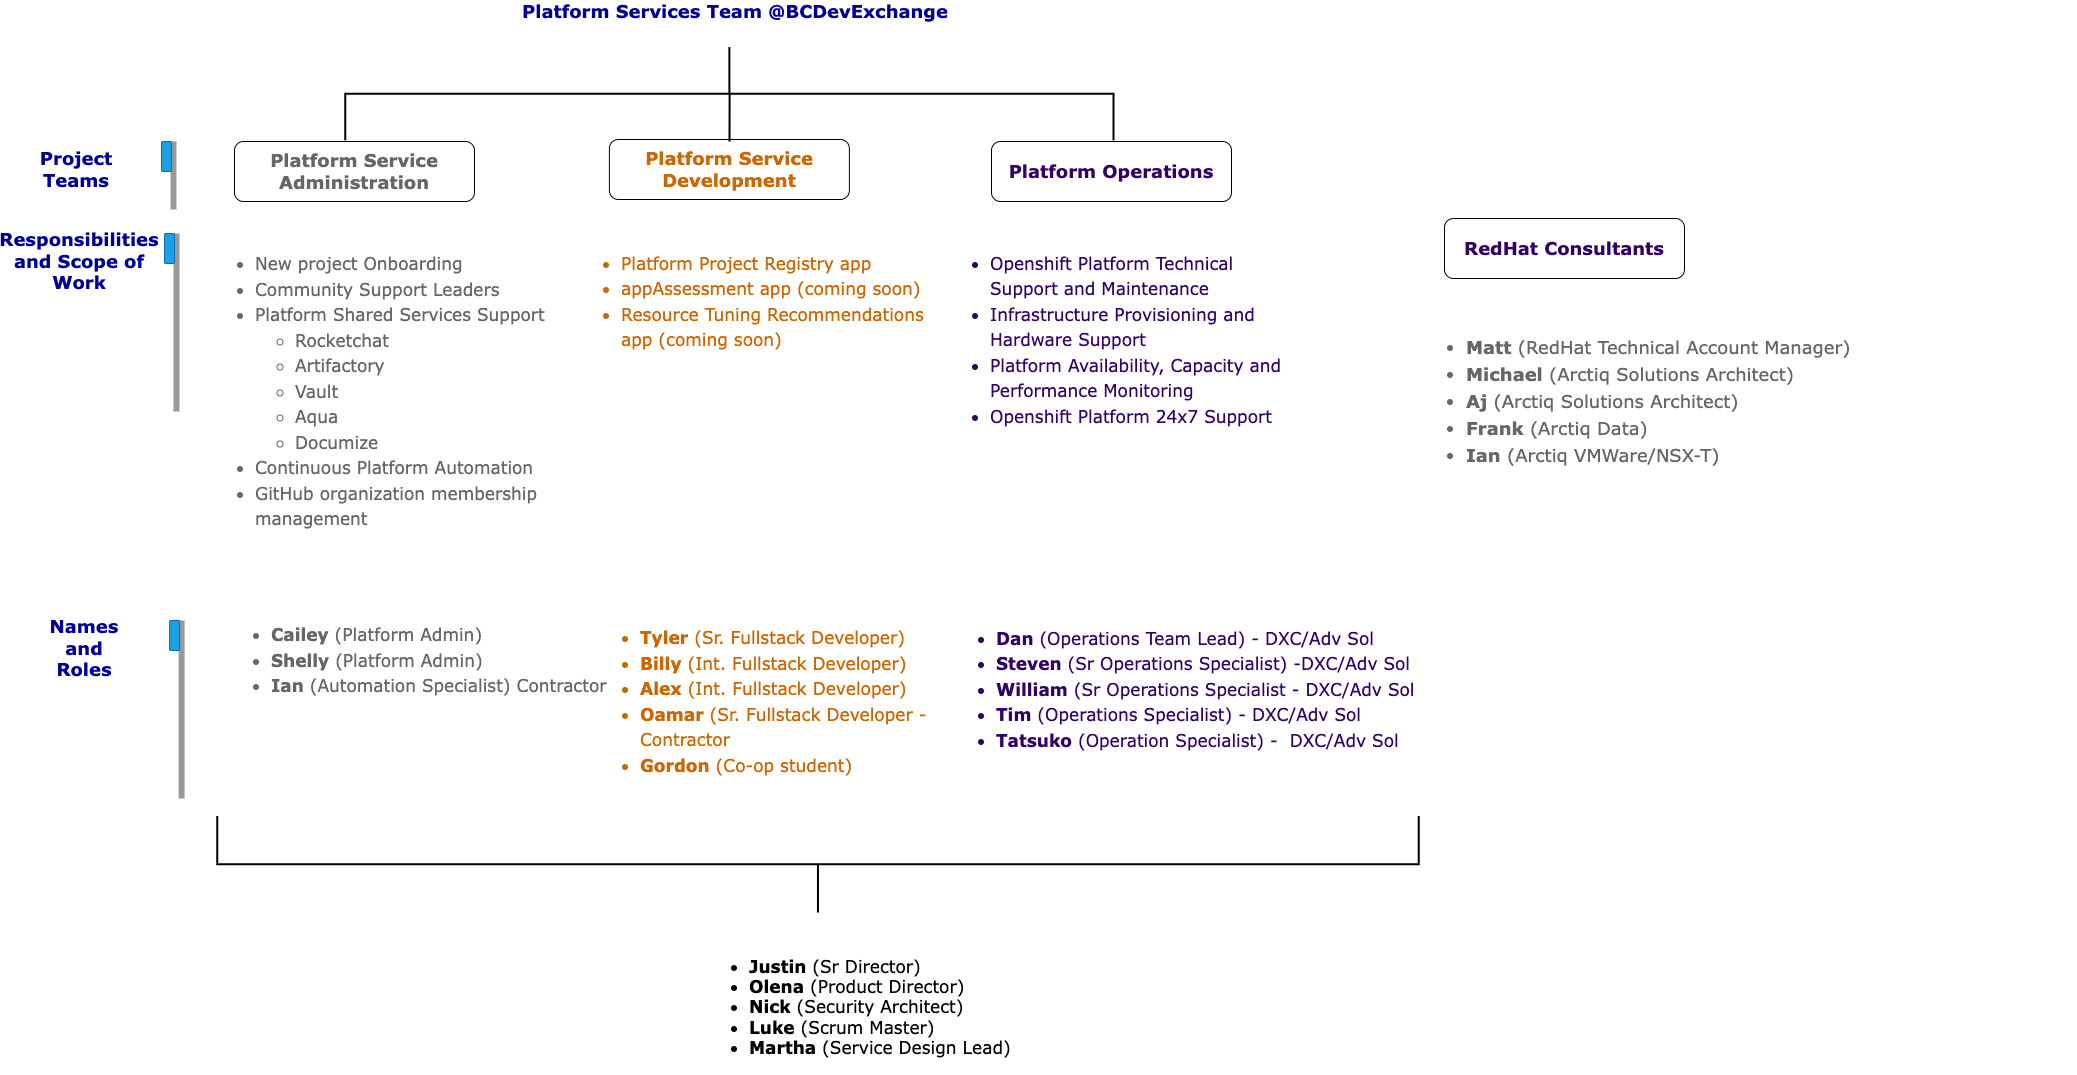

The diagram above was exported from draw.io. Its source (the exported page's mxGraphModel, read from the mxfile embedded in the PNG):
<mxGraphModel dx="1883" dy="576" grid="1" gridSize="10" guides="1" tooltips="1" connect="1" arrows="1" fold="1" page="1" pageScale="1" pageWidth="850" pageHeight="1100" math="0" shadow="0">
  <root>
    <mxCell id="0" />
    <mxCell id="1" parent="0" />
    <mxCell id="8q8q7y6fOA5-G57jxJ9C-1" value="" style="strokeWidth=2;html=1;shape=mxgraph.flowchart.annotation_2;align=left;labelPosition=right;pointerEvents=1;rotation=90;" vertex="1" parent="1">
      <mxGeometry x="528.32" y="88.12" width="93.13" height="768.11" as="geometry" />
    </mxCell>
    <mxCell id="8q8q7y6fOA5-G57jxJ9C-2" value="Platform Services Team @BCDevExchange" style="text;html=1;strokeColor=none;fillColor=none;align=center;verticalAlign=middle;whiteSpace=wrap;rounded=0;fontSize=18;fontStyle=1;fontColor=#000099;fontFamily=Verdana;" vertex="1" parent="1">
      <mxGeometry x="356" y="380" width="450" height="20" as="geometry" />
    </mxCell>
    <mxCell id="8q8q7y6fOA5-G57jxJ9C-3" value="Platform Service Administration" style="rounded=1;whiteSpace=wrap;html=1;fontFamily=Verdana;fontSize=18;fontColor=#666666;fontStyle=1" vertex="1" parent="1">
      <mxGeometry x="80" y="520" width="240" height="60" as="geometry" />
    </mxCell>
    <mxCell id="8q8q7y6fOA5-G57jxJ9C-4" value="Platform Operations" style="rounded=1;whiteSpace=wrap;html=1;fontFamily=Verdana;fontSize=18;fontColor=#330066;fontStyle=1" vertex="1" parent="1">
      <mxGeometry x="837" y="520" width="240" height="60" as="geometry" />
    </mxCell>
    <mxCell id="8q8q7y6fOA5-G57jxJ9C-5" value="Responsibilities and Scope of Work" style="text;html=1;strokeColor=none;fillColor=none;align=center;verticalAlign=middle;whiteSpace=wrap;rounded=0;fontFamily=Verdana;fontSize=18;fontColor=#000099;fontStyle=1" vertex="1" parent="1">
      <mxGeometry x="-120" y="630" width="90" height="20" as="geometry" />
    </mxCell>
    <mxCell id="8q8q7y6fOA5-G57jxJ9C-6" value="&lt;p style=&quot;line-height: 150%; font-size: 17px;&quot;&gt;&lt;/p&gt;&lt;ul style=&quot;line-height: 150%; font-size: 17px;&quot;&gt;&lt;li style=&quot;font-size: 17px;&quot;&gt;New project Onboarding&lt;/li&gt;&lt;li style=&quot;font-size: 17px;&quot;&gt;&lt;span style=&quot;font-size: 17px;&quot;&gt;Community Support Leaders&lt;/span&gt;&lt;br style=&quot;font-size: 17px;&quot;&gt;&lt;/li&gt;&lt;li style=&quot;font-size: 17px;&quot;&gt;Platform Shared Services Support&lt;/li&gt;&lt;ul style=&quot;font-size: 17px;&quot;&gt;&lt;li style=&quot;font-size: 17px;&quot;&gt;Rocketchat&lt;/li&gt;&lt;li style=&quot;font-size: 17px;&quot;&gt;Artifactory&lt;/li&gt;&lt;li style=&quot;font-size: 17px;&quot;&gt;Vault&lt;/li&gt;&lt;li style=&quot;font-size: 17px;&quot;&gt;Aqua&lt;/li&gt;&lt;li style=&quot;font-size: 17px;&quot;&gt;Documize &amp;nbsp;&amp;nbsp;&lt;/li&gt;&lt;/ul&gt;&lt;li style=&quot;font-size: 17px;&quot;&gt;Continuous Platform Automation&lt;/li&gt;&lt;li style=&quot;font-size: 17px;&quot;&gt;GitHub organization membership management&lt;/li&gt;&lt;/ul&gt;&lt;p style=&quot;font-size: 17px;&quot;&gt;&lt;/p&gt;" style="text;html=1;strokeColor=none;fillColor=none;align=left;verticalAlign=middle;whiteSpace=wrap;rounded=0;fontFamily=Verdana;fontSize=17;fontColor=#666666;" vertex="1" parent="1">
      <mxGeometry x="59" y="760" width="361" height="20" as="geometry" />
    </mxCell>
    <mxCell id="8q8q7y6fOA5-G57jxJ9C-7" value="&lt;p style=&quot;line-height: 150%; font-size: 17px;&quot;&gt;&lt;/p&gt;&lt;div style=&quot;font-size: 17px;&quot;&gt;&lt;br style=&quot;font-size: 17px;&quot;&gt;&lt;/div&gt;&lt;ul style=&quot;line-height: 150%; font-size: 17px;&quot;&gt;&lt;li style=&quot;font-size: 17px;&quot;&gt;Openshift Platform Technical Support and Maintenance&lt;/li&gt;&lt;li style=&quot;font-size: 17px;&quot;&gt;Infrastructure Provisioning and Hardware Support&lt;/li&gt;&lt;li style=&quot;font-size: 17px;&quot;&gt;Platform Availability, Capacity and Performance Monitoring&amp;nbsp;&lt;/li&gt;&lt;li style=&quot;font-size: 17px;&quot;&gt;Openshift Platform 24x7 Support&amp;nbsp;&lt;/li&gt;&lt;/ul&gt;&lt;p style=&quot;font-size: 17px;&quot;&gt;&lt;/p&gt;" style="text;html=1;strokeColor=none;fillColor=none;align=left;verticalAlign=middle;whiteSpace=wrap;rounded=0;fontFamily=Verdana;fontSize=17;fontColor=#330066;" vertex="1" parent="1">
      <mxGeometry x="794" y="690" width="350" height="20" as="geometry" />
    </mxCell>
    <mxCell id="8q8q7y6fOA5-G57jxJ9C-8" value="" style="endArrow=none;html=1;fontSize=14;strokeWidth=6;fillColor=#647687;strokeColor=#999999;" edge="1" parent="1">
      <mxGeometry width="50" height="50" relative="1" as="geometry">
        <mxPoint x="22" y="789.9999999999998" as="sourcePoint" />
        <mxPoint x="22" y="612" as="targetPoint" />
      </mxGeometry>
    </mxCell>
    <mxCell id="8q8q7y6fOA5-G57jxJ9C-9" value="" style="rounded=1;whiteSpace=wrap;html=1;shadow=0;comic=0;fontSize=14;fillColor=#1ba1e2;strokeColor=#006EAF;fontColor=#ffffff;" vertex="1" parent="1">
      <mxGeometry x="10" y="612" width="10" height="30" as="geometry" />
    </mxCell>
    <mxCell id="8q8q7y6fOA5-G57jxJ9C-10" value="Project Teams" style="text;html=1;strokeColor=none;fillColor=none;align=center;verticalAlign=middle;whiteSpace=wrap;rounded=0;fontFamily=Verdana;fontSize=18;fontColor=#000099;fontStyle=1" vertex="1" parent="1">
      <mxGeometry x="-123" y="538" width="90" height="20" as="geometry" />
    </mxCell>
    <mxCell id="8q8q7y6fOA5-G57jxJ9C-11" value="" style="endArrow=none;html=1;fontSize=14;strokeWidth=6;fillColor=#647687;strokeColor=#999999;" edge="1" parent="1">
      <mxGeometry width="50" height="50" relative="1" as="geometry">
        <mxPoint x="19" y="588" as="sourcePoint" />
        <mxPoint x="19" y="519.9999999999998" as="targetPoint" />
      </mxGeometry>
    </mxCell>
    <mxCell id="8q8q7y6fOA5-G57jxJ9C-12" value="" style="rounded=1;whiteSpace=wrap;html=1;shadow=0;comic=0;fontSize=14;fillColor=#1ba1e2;strokeColor=#006EAF;fontColor=#ffffff;" vertex="1" parent="1">
      <mxGeometry x="7" y="520" width="10" height="30" as="geometry" />
    </mxCell>
    <mxCell id="8q8q7y6fOA5-G57jxJ9C-13" value="Names and Roles" style="text;html=1;strokeColor=none;fillColor=none;align=center;verticalAlign=middle;whiteSpace=wrap;rounded=0;fontFamily=Verdana;fontSize=18;fontColor=#000099;fontStyle=1" vertex="1" parent="1">
      <mxGeometry x="-114.9" y="1017" width="90" height="20" as="geometry" />
    </mxCell>
    <mxCell id="8q8q7y6fOA5-G57jxJ9C-14" value="" style="endArrow=none;html=1;fontSize=14;strokeWidth=6;fillColor=#647687;strokeColor=#999999;" edge="1" parent="1">
      <mxGeometry width="50" height="50" relative="1" as="geometry">
        <mxPoint x="27.09999999999991" y="1177" as="sourcePoint" />
        <mxPoint x="27.09999999999991" y="999" as="targetPoint" />
      </mxGeometry>
    </mxCell>
    <mxCell id="8q8q7y6fOA5-G57jxJ9C-15" value="" style="rounded=1;whiteSpace=wrap;html=1;shadow=0;comic=0;fontSize=14;fillColor=#1ba1e2;strokeColor=#006EAF;fontColor=#ffffff;" vertex="1" parent="1">
      <mxGeometry x="15.100000000000001" y="999" width="10" height="30" as="geometry" />
    </mxCell>
    <mxCell id="8q8q7y6fOA5-G57jxJ9C-16" value="&lt;p style=&quot;line-height: 150%; font-size: 17px;&quot;&gt;&lt;/p&gt;&lt;ul style=&quot;line-height: 150%; font-size: 17px;&quot;&gt;&lt;li style=&quot;font-size: 17px;&quot;&gt;&lt;b style=&quot;font-size: 17px;&quot;&gt;Cailey&lt;/b&gt; (Platform Admin)&lt;/li&gt;&lt;li style=&quot;font-size: 17px;&quot;&gt;&lt;b style=&quot;font-size: 17px;&quot;&gt;Shelly&lt;/b&gt; (Platform Admin)&lt;/li&gt;&lt;li style=&quot;font-size: 17px;&quot;&gt;&lt;b style=&quot;font-size: 17px;&quot;&gt;Ian&lt;/b&gt; (Automation Specialist) Contractor&lt;/li&gt;&lt;/ul&gt;&lt;p style=&quot;font-size: 17px;&quot;&gt;&lt;/p&gt;" style="text;html=1;strokeColor=none;fillColor=none;align=left;verticalAlign=middle;whiteSpace=wrap;rounded=0;fontFamily=Verdana;fontSize=17;fontColor=#666666;" vertex="1" parent="1">
      <mxGeometry x="74.89" y="1029" width="380" height="20" as="geometry" />
    </mxCell>
    <mxCell id="8q8q7y6fOA5-G57jxJ9C-17" value="&lt;p style=&quot;line-height: 150%; font-size: 17px;&quot;&gt;&lt;/p&gt;&lt;ul style=&quot;line-height: 150%; font-size: 17px;&quot;&gt;&lt;li style=&quot;font-size: 17px;&quot;&gt;&lt;b style=&quot;font-size: 17px;&quot;&gt;Dan &lt;/b&gt;(Operations Team Lead) - DXC/Adv Sol&lt;/li&gt;&lt;li style=&quot;font-size: 17px;&quot;&gt;&lt;b style=&quot;font-size: 17px;&quot;&gt;Steven&lt;/b&gt;&amp;nbsp;(Sr Operations Specialist) -DXC/Adv Sol&lt;/li&gt;&lt;li style=&quot;font-size: 17px;&quot;&gt;&lt;b style=&quot;font-size: 17px;&quot;&gt;William&lt;/b&gt;&amp;nbsp;(Sr Operations Specialist - DXC/Adv Sol&lt;/li&gt;&lt;li style=&quot;font-size: 17px;&quot;&gt;&lt;b style=&quot;font-size: 17px;&quot;&gt;Tim&lt;/b&gt;&amp;nbsp;(Operations Specialist) - DXC/Adv Sol&lt;/li&gt;&lt;li style=&quot;font-size: 17px;&quot;&gt;&lt;b style=&quot;font-size: 17px;&quot;&gt;Tatsuko&lt;/b&gt;&amp;nbsp;(Operation Specialist) -&amp;nbsp; DXC/Adv Sol&lt;/li&gt;&lt;/ul&gt;&lt;p style=&quot;font-size: 17px;&quot;&gt;&lt;/p&gt;" style="text;html=1;strokeColor=none;fillColor=none;align=left;verticalAlign=middle;whiteSpace=wrap;rounded=0;fontFamily=Verdana;fontSize=17;fontColor=#330066;" vertex="1" parent="1">
      <mxGeometry x="800" y="1058" width="520" height="20" as="geometry" />
    </mxCell>
    <mxCell id="8q8q7y6fOA5-G57jxJ9C-18" value="" style="strokeWidth=2;html=1;shape=mxgraph.flowchart.annotation_2;align=left;labelPosition=right;pointerEvents=1;rotation=-90;" vertex="1" parent="1">
      <mxGeometry x="615.24" y="642" width="96.46" height="1201.63" as="geometry" />
    </mxCell>
    <mxCell id="8q8q7y6fOA5-G57jxJ9C-19" style="edgeStyle=orthogonalEdgeStyle;rounded=0;orthogonalLoop=1;jettySize=auto;html=1;exitX=0.5;exitY=1;exitDx=0;exitDy=0;" edge="1" parent="1" source="8q8q7y6fOA5-G57jxJ9C-7" target="8q8q7y6fOA5-G57jxJ9C-7">
      <mxGeometry relative="1" as="geometry" />
    </mxCell>
    <mxCell id="8q8q7y6fOA5-G57jxJ9C-20" value="&lt;ul style=&quot;font-size: 17px;&quot;&gt;&lt;li style=&quot;font-size: 17px;&quot;&gt;&lt;b style=&quot;font-size: 17px;&quot;&gt;Justin&lt;/b&gt; (Sr Director)&lt;/li&gt;&lt;li style=&quot;font-size: 17px;&quot;&gt;&lt;b style=&quot;font-size: 17px;&quot;&gt;Olena&lt;/b&gt; (Product Director)&lt;/li&gt;&lt;li style=&quot;font-size: 17px;&quot;&gt;&lt;b style=&quot;font-size: 17px;&quot;&gt;Nick&lt;/b&gt; (Security Architect)&lt;/li&gt;&lt;li style=&quot;font-size: 17px;&quot;&gt;&lt;b style=&quot;font-size: 17px;&quot;&gt;Luke&lt;/b&gt; (Scrum Master)&lt;/li&gt;&lt;li style=&quot;font-size: 17px;&quot;&gt;&lt;b style=&quot;font-size: 17px;&quot;&gt;Martha&lt;/b&gt; (Service Design Lead)&lt;/li&gt;&lt;/ul&gt;" style="text;html=1;strokeColor=none;fillColor=none;align=left;verticalAlign=middle;whiteSpace=wrap;rounded=0;fontSize=17;fontFamily=Verdana;spacing=5;horizontal=1;spacingTop=2;" vertex="1" parent="1">
      <mxGeometry x="550" y="1370" width="440" height="30" as="geometry" />
    </mxCell>
    <mxCell id="8q8q7y6fOA5-G57jxJ9C-21" value="&lt;p style=&quot;line-height: 150%&quot;&gt;&lt;/p&gt;&lt;ul style=&quot;line-height: 150%&quot;&gt;&lt;li&gt;&lt;b&gt;Matt&lt;/b&gt; (RedHat Technical Account Manager)&lt;/li&gt;&lt;li&gt;&lt;b&gt;Michael&lt;/b&gt; (Arctiq Solutions Architect)&lt;br&gt;&lt;/li&gt;&lt;li&gt;&lt;b&gt;Aj&lt;/b&gt; (Arctiq Solutions Architect)&lt;/li&gt;&lt;li&gt;&lt;b&gt;Frank&lt;/b&gt; (Arctiq Data)&lt;/li&gt;&lt;li&gt;&lt;b&gt;Ian&lt;/b&gt; (Arctiq VMWare/NSX-T)&lt;/li&gt;&lt;/ul&gt;&lt;p&gt;&lt;/p&gt;" style="text;html=1;strokeColor=none;fillColor=none;align=left;verticalAlign=middle;whiteSpace=wrap;rounded=0;fontFamily=Verdana;fontSize=18;fontColor=#666666;" vertex="1" parent="1">
      <mxGeometry x="1270" y="770" width="651.9" height="20" as="geometry" />
    </mxCell>
    <mxCell id="8q8q7y6fOA5-G57jxJ9C-22" value="RedHat Consultants" style="rounded=1;whiteSpace=wrap;html=1;fontFamily=Verdana;fontSize=18;fontColor=#330066;fontStyle=1" vertex="1" parent="1">
      <mxGeometry x="1290" y="597" width="240" height="60" as="geometry" />
    </mxCell>
    <mxCell id="8q8q7y6fOA5-G57jxJ9C-23" value="Platform Service Development" style="rounded=1;whiteSpace=wrap;html=1;fontFamily=Verdana;fontSize=18;fontColor=#CC6600;fontStyle=1" vertex="1" parent="1">
      <mxGeometry x="454.89" y="518" width="240" height="60" as="geometry" />
    </mxCell>
    <mxCell id="8q8q7y6fOA5-G57jxJ9C-24" value="" style="endArrow=none;html=1;rounded=0;entryX=0.498;entryY=0.501;entryDx=0;entryDy=0;entryPerimeter=0;strokeWidth=2;" edge="1" parent="1">
      <mxGeometry width="50" height="50" relative="1" as="geometry">
        <mxPoint x="575" y="520" as="sourcePoint" />
        <mxPoint x="575.1168900000002" y="471.98874" as="targetPoint" />
      </mxGeometry>
    </mxCell>
    <mxCell id="8q8q7y6fOA5-G57jxJ9C-25" value="&lt;p style=&quot;line-height: 150%; font-size: 17px;&quot;&gt;&lt;/p&gt;&lt;ul style=&quot;line-height: 150%; font-size: 17px;&quot;&gt;&lt;li style=&quot;font-size: 17px;&quot;&gt;Platform Project Registry app&lt;/li&gt;&lt;li style=&quot;font-size: 17px;&quot;&gt;appAssessment app (coming soon)&lt;/li&gt;&lt;li style=&quot;font-size: 17px;&quot;&gt;Resource Tuning Recommendations app (coming soon)&lt;/li&gt;&lt;/ul&gt;&lt;p style=&quot;font-size: 17px;&quot;&gt;&lt;/p&gt;" style="text;html=1;strokeColor=none;fillColor=none;align=left;verticalAlign=middle;whiteSpace=wrap;rounded=0;fontFamily=Verdana;fontSize=17;fontColor=#CC6600;" vertex="1" parent="1">
      <mxGeometry x="425" y="670" width="361" height="20" as="geometry" />
    </mxCell>
    <mxCell id="8q8q7y6fOA5-G57jxJ9C-26" value="&lt;p style=&quot;line-height: 150%; font-size: 17px;&quot;&gt;&lt;/p&gt;&lt;ul style=&quot;line-height: 150%; font-size: 17px;&quot;&gt;&lt;li style=&quot;font-size: 17px;&quot;&gt;&lt;b style=&quot;font-size: 17px;&quot;&gt;Tyler&lt;/b&gt; (Sr. Fullstack Developer)&lt;/li&gt;&lt;li style=&quot;font-size: 17px;&quot;&gt;&lt;b style=&quot;font-size: 17px;&quot;&gt;Billy&lt;/b&gt; (Int. Fullstack Developer)&lt;/li&gt;&lt;li style=&quot;font-size: 17px;&quot;&gt;&lt;b style=&quot;font-size: 17px;&quot;&gt;Alex&lt;/b&gt; (Int. Fullstack Developer)&lt;/li&gt;&lt;li style=&quot;font-size: 17px;&quot;&gt;&lt;b style=&quot;font-size: 17px;&quot;&gt;Oamar&lt;/b&gt; (Sr. Fullstack Developer - Contractor&lt;/li&gt;&lt;li style=&quot;font-size: 17px;&quot;&gt;&lt;b style=&quot;font-size: 17px;&quot;&gt;Gordon&lt;/b&gt; (Co-op student)&lt;/li&gt;&lt;/ul&gt;&lt;p style=&quot;font-size: 17px;&quot;&gt;&lt;/p&gt;" style="text;html=1;strokeColor=none;fillColor=none;align=left;verticalAlign=middle;whiteSpace=wrap;rounded=0;fontFamily=Verdana;fontSize=17;fontColor=#CC6600;" vertex="1" parent="1">
      <mxGeometry x="444.05" y="1070" width="355.95" height="20" as="geometry" />
    </mxCell>
  </root>
</mxGraphModel>